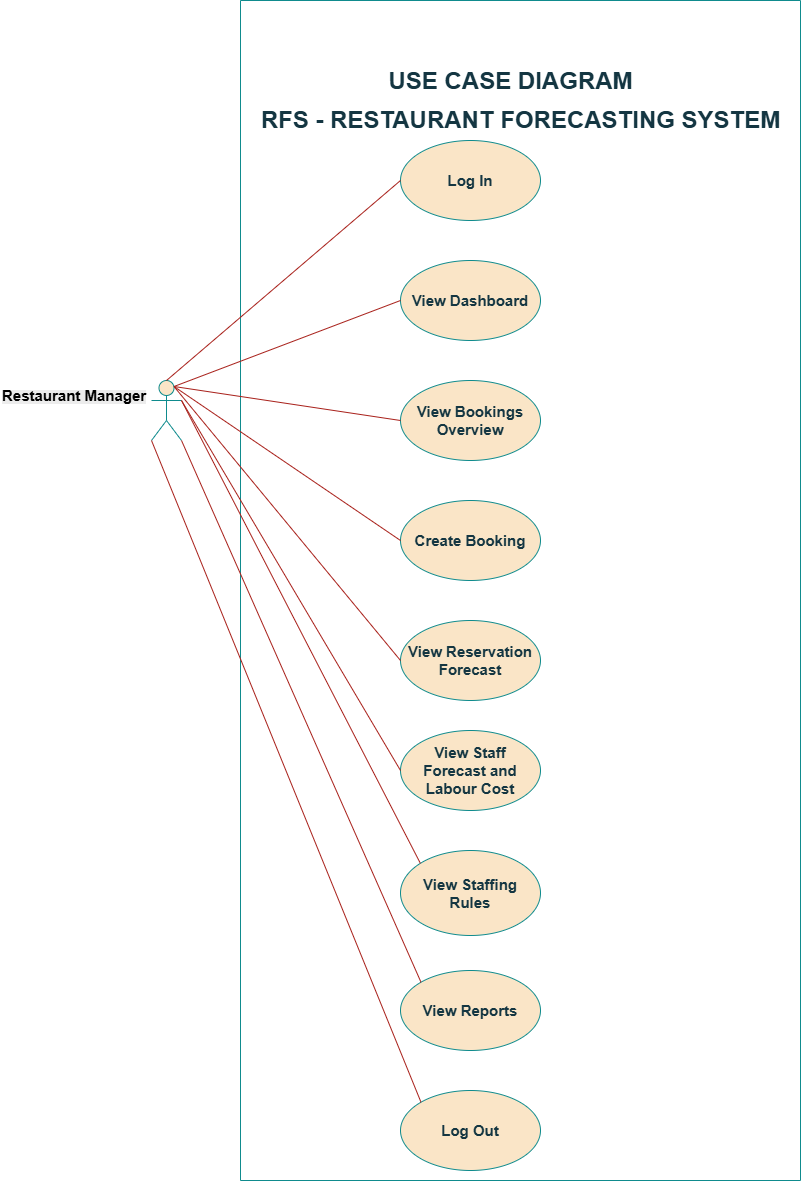

The diagram above was exported from draw.io. Its source (the exported page's mxGraphModel, read from the mxfile embedded in the PNG):
<mxGraphModel dx="2719" dy="2301" grid="1" gridSize="10" guides="1" tooltips="1" connect="1" arrows="1" fold="1" page="1" pageScale="1" pageWidth="850" pageHeight="1100" math="0" shadow="0">
  <root>
    <mxCell id="0" />
    <mxCell id="1" parent="0" />
    <mxCell id="zNGNlUIGffUU_JDGLwpO-2" parent="1" style="shape=umlActor;html=1;verticalLabelPosition=bottom;verticalAlign=top;align=center;labelBackgroundColor=none;fillColor=#FAE5C7;strokeColor=#0F8B8D;fontColor=#143642;" value="" vertex="1">
      <mxGeometry height="60" width="30" x="-369" y="300" as="geometry" />
    </mxCell>
    <mxCell id="R6lPXVmQ8gmFdsIJ5set-17" parent="1" style="swimlane;startSize=0;labelBackgroundColor=none;fillColor=#FAE5C7;strokeColor=#0F8B8D;fontColor=#143642;" value="" vertex="1">
      <mxGeometry height="1180" width="560" x="-280" y="-80" as="geometry">
        <mxRectangle height="40" width="50" x="-190" y="10" as="alternateBounds" />
      </mxGeometry>
    </mxCell>
    <mxCell id="zNGNlUIGffUU_JDGLwpO-3" parent="R6lPXVmQ8gmFdsIJ5set-17" style="ellipse;whiteSpace=wrap;html=1;labelBackgroundColor=none;fillColor=#FAE5C7;strokeColor=#0F8B8D;fontColor=#143642;" value="&lt;font style=&quot;font-size: 15px;&quot;&gt;&lt;b&gt;Log In&lt;/b&gt;&lt;/font&gt;" vertex="1">
      <mxGeometry height="80" width="140" x="160" y="140" as="geometry" />
    </mxCell>
    <mxCell id="zNGNlUIGffUU_JDGLwpO-4" parent="R6lPXVmQ8gmFdsIJ5set-17" style="ellipse;whiteSpace=wrap;html=1;labelBackgroundColor=none;fillColor=#FAE5C7;strokeColor=#0F8B8D;fontColor=#143642;" value="&lt;font style=&quot;font-size: 15px;&quot;&gt;&lt;b&gt;View Dashboard&lt;/b&gt;&lt;/font&gt;" vertex="1">
      <mxGeometry height="80" width="140" x="160" y="260" as="geometry" />
    </mxCell>
    <mxCell id="R6lPXVmQ8gmFdsIJ5set-12" parent="R6lPXVmQ8gmFdsIJ5set-17" style="ellipse;whiteSpace=wrap;html=1;labelBackgroundColor=none;fillColor=#FAE5C7;strokeColor=#0F8B8D;fontColor=#143642;" value="&lt;font style=&quot;font-size: 15px;&quot;&gt;&lt;b&gt;View Reports&lt;/b&gt;&lt;/font&gt;" vertex="1">
      <mxGeometry height="80" width="140" x="160" y="970" as="geometry" />
    </mxCell>
    <mxCell id="zNGNlUIGffUU_JDGLwpO-7" parent="R6lPXVmQ8gmFdsIJ5set-17" style="ellipse;whiteSpace=wrap;html=1;labelBackgroundColor=none;fillColor=#FAE5C7;strokeColor=#0F8B8D;fontColor=#143642;" value="&lt;font style=&quot;font-size: 15px;&quot;&gt;&lt;b&gt;View Reservation Forecast&lt;/b&gt;&lt;/font&gt;" vertex="1">
      <mxGeometry height="80" width="140" x="160" y="620" as="geometry" />
    </mxCell>
    <mxCell id="R6lPXVmQ8gmFdsIJ5set-1" parent="R6lPXVmQ8gmFdsIJ5set-17" style="ellipse;whiteSpace=wrap;html=1;labelBackgroundColor=none;fillColor=#FAE5C7;strokeColor=#0F8B8D;fontColor=#143642;" value="&lt;font style=&quot;font-size: 15px;&quot;&gt;&lt;b&gt;Create Booking&lt;/b&gt;&lt;/font&gt;" vertex="1">
      <mxGeometry height="80" width="140" x="160" y="500" as="geometry" />
    </mxCell>
    <mxCell id="R6lPXVmQ8gmFdsIJ5set-15" parent="R6lPXVmQ8gmFdsIJ5set-17" style="ellipse;whiteSpace=wrap;html=1;labelBackgroundColor=none;fillColor=#FAE5C7;strokeColor=#0F8B8D;fontColor=#143642;" value="&lt;font style=&quot;font-size: 15px;&quot;&gt;&lt;b&gt;View Staffing Rules&lt;/b&gt;&lt;/font&gt;" vertex="1">
      <mxGeometry height="85" width="140" x="160" y="850" as="geometry" />
    </mxCell>
    <mxCell id="zNGNlUIGffUU_JDGLwpO-8" parent="R6lPXVmQ8gmFdsIJ5set-17" style="ellipse;whiteSpace=wrap;html=1;labelBackgroundColor=none;fillColor=#FAE5C7;strokeColor=#0F8B8D;fontColor=#143642;" value="&lt;font style=&quot;font-size: 15px;&quot;&gt;&lt;b&gt;View Staff Forecast and Labour Cost&lt;/b&gt;&lt;/font&gt;" vertex="1">
      <mxGeometry height="80" width="140" x="160" y="730" as="geometry" />
    </mxCell>
    <mxCell id="zNGNlUIGffUU_JDGLwpO-10" parent="R6lPXVmQ8gmFdsIJ5set-17" style="ellipse;whiteSpace=wrap;html=1;labelBackgroundColor=none;fillColor=#FAE5C7;strokeColor=#0F8B8D;fontColor=#143642;" value="&lt;font style=&quot;font-size: 15px;&quot;&gt;&lt;b&gt;Log Out&lt;/b&gt;&lt;/font&gt;" vertex="1">
      <mxGeometry height="80" width="140" x="160" y="1090" as="geometry" />
    </mxCell>
    <mxCell id="RwyFI__iVNqW3kbUUhEX-2" parent="R6lPXVmQ8gmFdsIJ5set-17" style="ellipse;whiteSpace=wrap;html=1;labelBackgroundColor=none;fillColor=#FAE5C7;strokeColor=#0F8B8D;fontColor=#143642;" value="&lt;font style=&quot;font-size: 15px;&quot;&gt;&lt;b&gt;View Bookings Overview&lt;/b&gt;&lt;/font&gt;" vertex="1">
      <mxGeometry height="80" width="140" x="160" y="380" as="geometry" />
    </mxCell>
    <mxCell id="R6lPXVmQ8gmFdsIJ5set-19" parent="R6lPXVmQ8gmFdsIJ5set-17" style="text;strokeColor=none;fillColor=none;html=1;fontSize=24;fontStyle=1;verticalAlign=middle;align=center;labelBackgroundColor=none;fontColor=#143642;" value="RFS - RESTAURANT FORECASTING SYSTEM" vertex="1">
      <mxGeometry height="40" width="100" x="230" y="100" as="geometry" />
    </mxCell>
    <mxCell id="zNGNlUIGffUU_JDGLwpO-1" parent="R6lPXVmQ8gmFdsIJ5set-17" style="text;strokeColor=none;fillColor=none;html=1;fontSize=24;fontStyle=1;verticalAlign=middle;align=center;labelBackgroundColor=none;fontColor=#143642;" value="USE CASE DIAGRAM" vertex="1">
      <mxGeometry height="40" width="100" x="220" y="61" as="geometry" />
    </mxCell>
    <mxCell id="R6lPXVmQ8gmFdsIJ5set-25" edge="1" parent="1" source="zNGNlUIGffUU_JDGLwpO-2" style="endArrow=none;html=1;rounded=0;entryX=0;entryY=0.5;entryDx=0;entryDy=0;labelBackgroundColor=none;strokeColor=#A8201A;fontColor=default;exitX=0.5;exitY=0;exitDx=0;exitDy=0;exitPerimeter=0;" target="zNGNlUIGffUU_JDGLwpO-3" value="">
      <mxGeometry height="50" relative="1" width="50" as="geometry">
        <mxPoint x="-320" y="300" as="sourcePoint" />
        <mxPoint x="-270" y="250" as="targetPoint" />
      </mxGeometry>
    </mxCell>
    <mxCell id="R6lPXVmQ8gmFdsIJ5set-26" edge="1" parent="1" source="zNGNlUIGffUU_JDGLwpO-2" style="endArrow=none;html=1;rounded=0;exitX=0.75;exitY=0.1;exitDx=0;exitDy=0;exitPerimeter=0;entryX=0;entryY=0.5;entryDx=0;entryDy=0;labelBackgroundColor=none;strokeColor=#A8201A;fontColor=default;" target="zNGNlUIGffUU_JDGLwpO-4" value="">
      <mxGeometry height="50" relative="1" width="50" as="geometry">
        <mxPoint x="230" y="480" as="sourcePoint" />
        <mxPoint x="280" y="430" as="targetPoint" />
      </mxGeometry>
    </mxCell>
    <mxCell id="R6lPXVmQ8gmFdsIJ5set-40" edge="1" parent="1" source="zNGNlUIGffUU_JDGLwpO-2" style="endArrow=none;html=1;rounded=0;exitX=0.75;exitY=0.1;exitDx=0;exitDy=0;exitPerimeter=0;entryX=0;entryY=0.5;entryDx=0;entryDy=0;labelBackgroundColor=none;strokeColor=#A8201A;fontColor=default;" target="R6lPXVmQ8gmFdsIJ5set-1" value="">
      <mxGeometry height="50" relative="1" width="50" as="geometry">
        <mxPoint x="-160" y="461" as="sourcePoint" />
        <mxPoint x="-3" y="250" as="targetPoint" />
      </mxGeometry>
    </mxCell>
    <mxCell id="R6lPXVmQ8gmFdsIJ5set-41" edge="1" parent="1" source="zNGNlUIGffUU_JDGLwpO-2" style="endArrow=none;html=1;rounded=0;exitX=0.75;exitY=0.1;exitDx=0;exitDy=0;exitPerimeter=0;entryX=0;entryY=0.5;entryDx=0;entryDy=0;labelBackgroundColor=none;strokeColor=#A8201A;fontColor=default;" target="zNGNlUIGffUU_JDGLwpO-7" value="">
      <mxGeometry height="50" relative="1" width="50" as="geometry">
        <mxPoint x="-210" y="451" as="sourcePoint" />
        <mxPoint x="-33" y="340" as="targetPoint" />
      </mxGeometry>
    </mxCell>
    <mxCell id="R6lPXVmQ8gmFdsIJ5set-42" edge="1" parent="1" source="zNGNlUIGffUU_JDGLwpO-2" style="endArrow=none;html=1;rounded=0;exitX=1;exitY=0.3333333333333333;exitDx=0;exitDy=0;exitPerimeter=0;entryX=0;entryY=0.5;entryDx=0;entryDy=0;labelBackgroundColor=none;strokeColor=#A8201A;fontColor=default;" target="zNGNlUIGffUU_JDGLwpO-8" value="">
      <mxGeometry height="50" relative="1" width="50" as="geometry">
        <mxPoint x="-190" y="491" as="sourcePoint" />
        <mxPoint x="-13" y="380" as="targetPoint" />
      </mxGeometry>
    </mxCell>
    <mxCell id="R6lPXVmQ8gmFdsIJ5set-43" edge="1" parent="1" source="zNGNlUIGffUU_JDGLwpO-2" style="endArrow=none;html=1;rounded=0;exitX=1;exitY=0.3333333333333333;exitDx=0;exitDy=0;exitPerimeter=0;entryX=0;entryY=0;entryDx=0;entryDy=0;labelBackgroundColor=none;strokeColor=#A8201A;fontColor=default;" target="R6lPXVmQ8gmFdsIJ5set-15" value="">
      <mxGeometry height="50" relative="1" width="50" as="geometry">
        <mxPoint x="-190" y="631" as="sourcePoint" />
        <mxPoint x="-13" y="520" as="targetPoint" />
      </mxGeometry>
    </mxCell>
    <mxCell id="R6lPXVmQ8gmFdsIJ5set-44" edge="1" parent="1" source="zNGNlUIGffUU_JDGLwpO-2" style="endArrow=none;html=1;rounded=0;exitX=1;exitY=1;exitDx=0;exitDy=0;exitPerimeter=0;entryX=0;entryY=0;entryDx=0;entryDy=0;labelBackgroundColor=none;strokeColor=#A8201A;fontColor=default;" target="R6lPXVmQ8gmFdsIJ5set-12" value="">
      <mxGeometry height="50" relative="1" width="50" as="geometry">
        <mxPoint x="-310" y="711" as="sourcePoint" />
        <mxPoint x="-133" y="600" as="targetPoint" />
      </mxGeometry>
    </mxCell>
    <mxCell id="R6lPXVmQ8gmFdsIJ5set-45" edge="1" parent="1" source="zNGNlUIGffUU_JDGLwpO-2" style="endArrow=none;html=1;rounded=0;exitX=0;exitY=1;exitDx=0;exitDy=0;exitPerimeter=0;entryX=0;entryY=0;entryDx=0;entryDy=0;labelBackgroundColor=none;strokeColor=#A8201A;fontColor=default;" target="zNGNlUIGffUU_JDGLwpO-10" value="">
      <mxGeometry height="50" relative="1" width="50" as="geometry">
        <mxPoint x="-390" y="971" as="sourcePoint" />
        <mxPoint x="-213" y="860" as="targetPoint" />
      </mxGeometry>
    </mxCell>
    <mxCell id="R6lPXVmQ8gmFdsIJ5set-46" parent="1" style="text;whiteSpace=wrap;html=1;labelBackgroundColor=none;fontColor=#143642;" value="&lt;b style=&quot;forced-color-adjust: none; color: rgb(0, 0, 0); font-family: Helvetica; font-style: normal; font-variant-ligatures: normal; font-variant-caps: normal; letter-spacing: normal; orphans: 2; text-align: center; text-indent: 0px; text-transform: none; widows: 2; word-spacing: 0px; -webkit-text-stroke-width: 0px; white-space: nowrap; background-color: rgb(236, 236, 236); text-decoration-thickness: initial; text-decoration-style: initial; text-decoration-color: initial;&quot;&gt;&lt;font style=&quot;font-size: 15px;&quot;&gt;Restaurant Manager&lt;/font&gt;&lt;/b&gt;" vertex="1">
      <mxGeometry height="30" width="120" x="-520" y="300" as="geometry" />
    </mxCell>
    <mxCell id="RwyFI__iVNqW3kbUUhEX-3" edge="1" parent="1" source="zNGNlUIGffUU_JDGLwpO-2" style="endArrow=none;html=1;rounded=0;exitX=0.75;exitY=0.1;exitDx=0;exitDy=0;exitPerimeter=0;entryX=0;entryY=0.5;entryDx=0;entryDy=0;labelBackgroundColor=none;strokeColor=#A8201A;fontColor=default;" target="RwyFI__iVNqW3kbUUhEX-2" value="">
      <mxGeometry height="50" relative="1" width="50" as="geometry">
        <mxPoint x="-180" y="376" as="sourcePoint" />
        <mxPoint x="27" y="150" as="targetPoint" />
      </mxGeometry>
    </mxCell>
  </root>
</mxGraphModel>